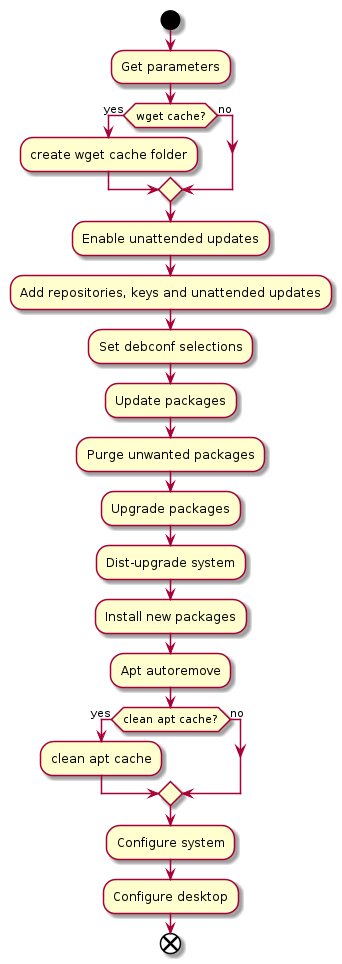

The diagram above was rendered by PlantUML. Its source (embedded in the PNG):
@startuml
start
:Get parameters;
if (wget cache?) then (yes)
  :create wget cache folder;
else (no)
endif
:Enable unattended updates;
:Add repositories, keys and unattended updates;
:Set debconf selections;
:Update packages;
:Purge unwanted packages;
:Upgrade packages;
:Dist-upgrade system;
:Install new packages;
:Apt autoremove;
if (clean apt cache?) then (yes)
  :clean apt cache;
else (no)
endif
:Configure system;
:Configure desktop;
end
@enduml